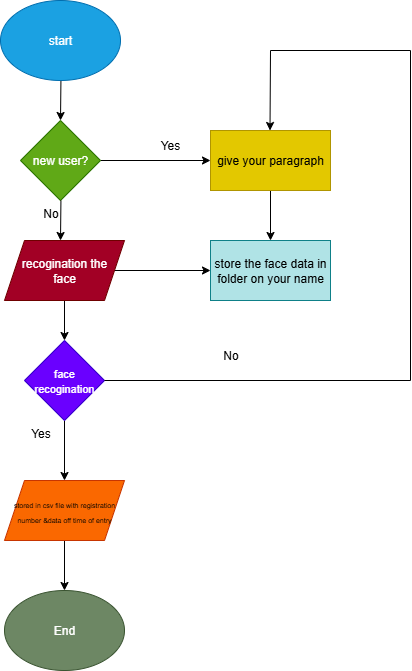

The diagram above was exported from draw.io. Its source (the exported page's mxGraphModel, read from the mxfile embedded in the PNG):
<mxGraphModel dx="947" dy="511" grid="1" gridSize="10" guides="1" tooltips="1" connect="1" arrows="1" fold="1" page="1" pageScale="1" pageWidth="827" pageHeight="1169" math="0" shadow="0">
  <root>
    <mxCell id="0" />
    <mxCell id="1" parent="0" />
    <mxCell id="hxzBSEOrg1FKg8I_easA-5" value="" style="endArrow=classic;html=1;rounded=0;" edge="1" parent="1">
      <mxGeometry width="50" height="50" relative="1" as="geometry">
        <mxPoint x="380" y="280" as="sourcePoint" />
        <mxPoint x="380" y="280" as="targetPoint" />
        <Array as="points" />
      </mxGeometry>
    </mxCell>
    <mxCell id="hxzBSEOrg1FKg8I_easA-9" value="" style="endArrow=classic;html=1;rounded=0;" edge="1" parent="1">
      <mxGeometry width="50" height="50" relative="1" as="geometry">
        <mxPoint x="410.43" y="200" as="sourcePoint" />
        <mxPoint x="410" y="240" as="targetPoint" />
        <Array as="points" />
      </mxGeometry>
    </mxCell>
    <mxCell id="hxzBSEOrg1FKg8I_easA-23" value="" style="edgeStyle=orthogonalEdgeStyle;rounded=0;orthogonalLoop=1;jettySize=auto;html=1;" edge="1" parent="1" source="hxzBSEOrg1FKg8I_easA-10" target="hxzBSEOrg1FKg8I_easA-22">
      <mxGeometry relative="1" as="geometry" />
    </mxCell>
    <mxCell id="hxzBSEOrg1FKg8I_easA-10" value="new user?" style="rhombus;whiteSpace=wrap;html=1;fillColor=#60a917;fontColor=#ffffff;strokeColor=#2D7600;" vertex="1" parent="1">
      <mxGeometry x="370" y="240" width="80" height="80" as="geometry" />
    </mxCell>
    <mxCell id="hxzBSEOrg1FKg8I_easA-12" value="" style="endArrow=classic;html=1;rounded=0;" edge="1" parent="1">
      <mxGeometry width="50" height="50" relative="1" as="geometry">
        <mxPoint x="410.43" y="320" as="sourcePoint" />
        <mxPoint x="410" y="360" as="targetPoint" />
        <Array as="points" />
      </mxGeometry>
    </mxCell>
    <mxCell id="hxzBSEOrg1FKg8I_easA-16" value="" style="edgeStyle=orthogonalEdgeStyle;rounded=0;orthogonalLoop=1;jettySize=auto;html=1;" edge="1" parent="1" source="hxzBSEOrg1FKg8I_easA-14" target="hxzBSEOrg1FKg8I_easA-15">
      <mxGeometry relative="1" as="geometry" />
    </mxCell>
    <mxCell id="hxzBSEOrg1FKg8I_easA-29" value="" style="edgeStyle=orthogonalEdgeStyle;rounded=0;orthogonalLoop=1;jettySize=auto;html=1;" edge="1" parent="1" source="hxzBSEOrg1FKg8I_easA-14" target="hxzBSEOrg1FKg8I_easA-24">
      <mxGeometry relative="1" as="geometry" />
    </mxCell>
    <mxCell id="hxzBSEOrg1FKg8I_easA-14" value="recogination the&lt;div&gt;face&lt;/div&gt;" style="shape=parallelogram;perimeter=parallelogramPerimeter;whiteSpace=wrap;html=1;fixedSize=1;fillColor=#a20025;fontColor=#ffffff;strokeColor=#6F0000;" vertex="1" parent="1">
      <mxGeometry x="354" y="360" width="120" height="60" as="geometry" />
    </mxCell>
    <mxCell id="hxzBSEOrg1FKg8I_easA-18" value="" style="edgeStyle=orthogonalEdgeStyle;rounded=0;orthogonalLoop=1;jettySize=auto;html=1;" edge="1" parent="1" source="hxzBSEOrg1FKg8I_easA-15" target="hxzBSEOrg1FKg8I_easA-17">
      <mxGeometry relative="1" as="geometry" />
    </mxCell>
    <mxCell id="hxzBSEOrg1FKg8I_easA-15" value="&lt;font style=&quot;font-size: 11px;&quot;&gt;face recogination&lt;/font&gt;" style="rhombus;whiteSpace=wrap;html=1;fillColor=#6a00ff;fontColor=#ffffff;strokeColor=#3700CC;" vertex="1" parent="1">
      <mxGeometry x="374" y="460" width="80" height="80" as="geometry" />
    </mxCell>
    <mxCell id="hxzBSEOrg1FKg8I_easA-21" value="" style="edgeStyle=orthogonalEdgeStyle;rounded=0;orthogonalLoop=1;jettySize=auto;html=1;" edge="1" parent="1" source="hxzBSEOrg1FKg8I_easA-17" target="hxzBSEOrg1FKg8I_easA-19">
      <mxGeometry relative="1" as="geometry" />
    </mxCell>
    <mxCell id="hxzBSEOrg1FKg8I_easA-17" value="&lt;font style=&quot;font-size: 7px;&quot;&gt;stored in csv file with registration number &amp;amp;data off time of entry&lt;/font&gt;" style="shape=parallelogram;perimeter=parallelogramPerimeter;whiteSpace=wrap;html=1;fixedSize=1;fillColor=#fa6800;fontColor=#000000;strokeColor=#C73500;" vertex="1" parent="1">
      <mxGeometry x="354" y="600" width="120" height="60" as="geometry" />
    </mxCell>
    <mxCell id="hxzBSEOrg1FKg8I_easA-19" value="End" style="ellipse;whiteSpace=wrap;html=1;fillColor=#6d8764;fontColor=#ffffff;strokeColor=#3A5431;" vertex="1" parent="1">
      <mxGeometry x="354" y="710" width="120" height="80" as="geometry" />
    </mxCell>
    <mxCell id="hxzBSEOrg1FKg8I_easA-20" value="start" style="ellipse;whiteSpace=wrap;html=1;fillColor=#1ba1e2;fontColor=#ffffff;strokeColor=#006EAF;" vertex="1" parent="1">
      <mxGeometry x="350" y="120" width="120" height="80" as="geometry" />
    </mxCell>
    <mxCell id="hxzBSEOrg1FKg8I_easA-26" value="" style="edgeStyle=orthogonalEdgeStyle;rounded=0;orthogonalLoop=1;jettySize=auto;html=1;" edge="1" parent="1" source="hxzBSEOrg1FKg8I_easA-22" target="hxzBSEOrg1FKg8I_easA-24">
      <mxGeometry relative="1" as="geometry" />
    </mxCell>
    <mxCell id="hxzBSEOrg1FKg8I_easA-22" value="give your paragraph" style="rounded=0;whiteSpace=wrap;html=1;fillColor=#e3c800;fontColor=#000000;strokeColor=#B09500;" vertex="1" parent="1">
      <mxGeometry x="560" y="250" width="120" height="60" as="geometry" />
    </mxCell>
    <mxCell id="hxzBSEOrg1FKg8I_easA-24" value="store the face data in folder on your name" style="rounded=0;whiteSpace=wrap;html=1;fillColor=#b0e3e6;strokeColor=#0e8088;" vertex="1" parent="1">
      <mxGeometry x="560" y="360" width="120" height="60" as="geometry" />
    </mxCell>
    <mxCell id="hxzBSEOrg1FKg8I_easA-32" value="" style="endArrow=classic;html=1;rounded=0;" edge="1" parent="1">
      <mxGeometry width="50" height="50" relative="1" as="geometry">
        <mxPoint x="620" y="170" as="sourcePoint" />
        <mxPoint x="619.5" y="250" as="targetPoint" />
      </mxGeometry>
    </mxCell>
    <mxCell id="hxzBSEOrg1FKg8I_easA-35" value="" style="endArrow=none;html=1;rounded=0;" edge="1" parent="1">
      <mxGeometry width="50" height="50" relative="1" as="geometry">
        <mxPoint x="620" y="170" as="sourcePoint" />
        <mxPoint x="760" y="170" as="targetPoint" />
        <Array as="points" />
      </mxGeometry>
    </mxCell>
    <mxCell id="hxzBSEOrg1FKg8I_easA-38" value="" style="endArrow=none;html=1;rounded=0;" edge="1" parent="1">
      <mxGeometry width="50" height="50" relative="1" as="geometry">
        <mxPoint x="760" y="500" as="sourcePoint" />
        <mxPoint x="760" y="170" as="targetPoint" />
      </mxGeometry>
    </mxCell>
    <mxCell id="hxzBSEOrg1FKg8I_easA-40" value="" style="endArrow=none;html=1;rounded=0;exitX=1;exitY=0.5;exitDx=0;exitDy=0;" edge="1" parent="1" source="hxzBSEOrg1FKg8I_easA-15">
      <mxGeometry width="50" height="50" relative="1" as="geometry">
        <mxPoint x="460" y="500" as="sourcePoint" />
        <mxPoint x="760" y="500" as="targetPoint" />
      </mxGeometry>
    </mxCell>
    <mxCell id="hxzBSEOrg1FKg8I_easA-41" value="Yes" style="text;strokeColor=none;align=center;fillColor=none;html=1;verticalAlign=middle;whiteSpace=wrap;rounded=0;" vertex="1" parent="1">
      <mxGeometry x="490" y="250" width="60" height="30" as="geometry" />
    </mxCell>
    <mxCell id="hxzBSEOrg1FKg8I_easA-42" value="No" style="text;html=1;align=center;verticalAlign=middle;resizable=0;points=[];autosize=1;strokeColor=none;fillColor=none;" vertex="1" parent="1">
      <mxGeometry x="380" y="318" width="40" height="30" as="geometry" />
    </mxCell>
    <mxCell id="hxzBSEOrg1FKg8I_easA-44" value="No" style="text;html=1;align=center;verticalAlign=middle;resizable=0;points=[];autosize=1;strokeColor=none;fillColor=none;" vertex="1" parent="1">
      <mxGeometry x="560" y="460" width="40" height="30" as="geometry" />
    </mxCell>
    <mxCell id="hxzBSEOrg1FKg8I_easA-45" value="Yes" style="text;html=1;align=center;verticalAlign=middle;resizable=0;points=[];autosize=1;strokeColor=none;fillColor=none;" vertex="1" parent="1">
      <mxGeometry x="370" y="538" width="40" height="30" as="geometry" />
    </mxCell>
  </root>
</mxGraphModel>